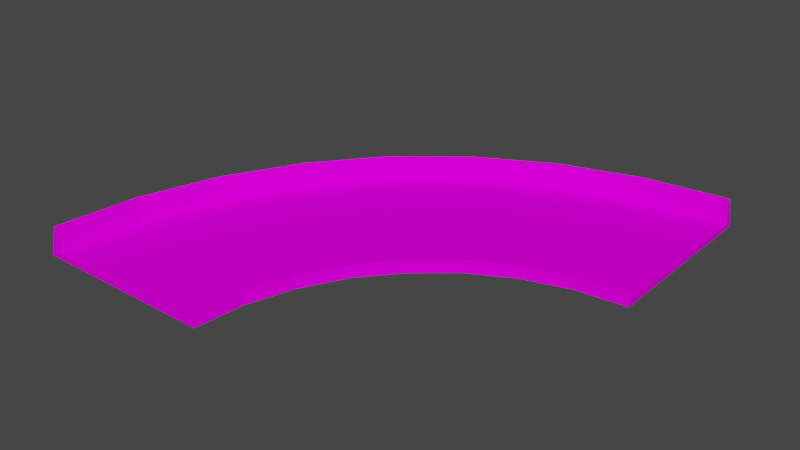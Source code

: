 # Source: turn90Model.blend  (saved by Blender 3.3.6; exported with 4.5.12 LTS)
import bpy
from mathutils import Matrix  # noqa: F401  (used for matrix-valued properties, if any)

bpy.ops.wm.read_factory_settings(use_empty=True)
scene = bpy.context.scene
scene.name = 'Scene'

# ---- collections
col_collection = bpy.data.collections.new('Collection'); scene.collection.children.link(col_collection)

# ---- images (referenced by path relative to the original .blend; pixels are not part of the script)
import os
ASSET_DIR = os.environ.get("B2B_ASSET_DIR", "")  # directory of the original .blend (textures are referenced by path, not embedded)
HERE = os.path.dirname(os.path.abspath(__file__))  # packed textures are extracted next to this script under _unpacked/

def load_image(name, relpath, width, height, colorspace="sRGB"):
    """Load a texture the original file referenced (path relative to the .blend, or extracted next to this script)."""
    p = next((c for c in (os.path.join(HERE, relpath), os.path.join(ASSET_DIR, relpath)) if relpath and os.path.exists(c)), "")
    if p:
        img = bpy.data.images.load(p, check_existing=True)
        img.name = name
    else:  # same state as the original file: an image datablock whose file is absent (Cycles renders it pink)
        img = bpy.data.images.new(name, width, height)
        img.source = "FILE"
        img.filepath = "//" + (relpath or name)
    img.colorspace_settings.name = colorspace
    return img
img_trackset00_trk_64chevback_jpg_001 = load_image('trackset00_trk_64chevback.jpg.001', 'trackset00_trk_64chevback.jpg', 1024, 1024, 'sRGB')
img_trackset00_trk_sidewall_grass_jpg = load_image('trackset00_trk_sidewall_grass.jpg', 'trackset00_trk_sidewall_grass.jpg', 1024, 1024, 'sRGB')
img_trackset00_trk_c1_turn_jpg_001 = load_image('trackset00_trk_c1_turn.jpg.001', 'trackset00_trk_c1_turn.jpg', 1024, 1024, 'sRGB')
img_trackset00_trk_c1_straight_jpg = load_image('trackset00_trk_c1_straight.jpg', 'trackset00_trk_c1_straight.jpg', 1024, 1024, 'sRGB')
img_trackset00_trk_64chevrons_jpg_001 = load_image('trackset00_trk_64chevrons.jpg.001', 'trackset00_trk_64chevrons.jpg', 1024, 1024, 'sRGB')
img_trackset00_trk_startline_jpg_012 = load_image('trackset00_trk_startline.jpg.012', 'trackset00_trk_startline.jpg', 1024, 1024, 'sRGB')

# ---- materials (node trees are filled in below, after node groups)
mat_trackset00_trk_64chevback = bpy.data.materials.new('trackset00_trk_64chevback')
mat_trackset00_trk_64chevback.alpha_threshold = 0.0
mat_trackset00_trk_64chevback.use_transparent_shadow = False
mat_trackset00_trk_64chevback.diffuse_color = (1.0, 1.0, 1.0, 1.0)
mat_trackset00_trk_64chevback.roughness = 0.5
mat_trackset00_trk_sidewall_grass = bpy.data.materials.new('trackset00_trk_sidewall_grass')
mat_trackset00_trk_sidewall_grass.alpha_threshold = 0.0
mat_trackset00_trk_sidewall_grass.use_transparent_shadow = False
mat_trackset00_trk_sidewall_grass.diffuse_color = (1.0, 1.0, 1.0, 1.0)
mat_trackset00_trk_sidewall_grass.roughness = 0.5
mat_trackset00_trk_c1_turn = bpy.data.materials.new('trackset00_trk_c1_turn')
mat_trackset00_trk_c1_turn.alpha_threshold = 0.0
mat_trackset00_trk_c1_turn.use_transparent_shadow = False
mat_trackset00_trk_c1_turn.diffuse_color = (1.0, 1.0, 1.0, 1.0)
mat_trackset00_trk_c1_turn.roughness = 0.5
mat_trackset00_trk_c1_straight = bpy.data.materials.new('trackset00_trk_c1_straight')
mat_trackset00_trk_c1_straight.alpha_threshold = 0.0
mat_trackset00_trk_c1_straight.use_transparent_shadow = False
mat_trackset00_trk_c1_straight.diffuse_color = (1.0, 1.0, 1.0, 1.0)
mat_trackset00_trk_c1_straight.roughness = 0.5
mat_trackset00_trk_64chevrons = bpy.data.materials.new('trackset00_trk_64chevrons')
mat_trackset00_trk_64chevrons.alpha_threshold = 0.0
mat_trackset00_trk_64chevrons.use_transparent_shadow = False
mat_trackset00_trk_64chevrons.diffuse_color = (1.0, 1.0, 1.0, 1.0)
mat_trackset00_trk_64chevrons.roughness = 0.5
mat_trackset00_trk_startline = bpy.data.materials.new('trackset00_trk_startline')
mat_trackset00_trk_startline.alpha_threshold = 0.0
mat_trackset00_trk_startline.use_transparent_shadow = False
mat_trackset00_trk_startline.diffuse_color = (1.0, 1.0, 1.0, 1.0)
mat_trackset00_trk_startline.roughness = 0.5

# ---- material node trees
mat_trackset00_trk_64chevback.use_nodes = True; mat_trackset00_trk_64chevback.node_tree.nodes.clear()
_N = mat_trackset00_trk_64chevback.node_tree.nodes; _L = mat_trackset00_trk_64chevback.node_tree.links
n0 = _N.new('ShaderNodeBsdfDiffuse'); n0.name = 'Diffuse BSDF'; n0.location = (0, 0)
n1 = _N.new('ShaderNodeTexImage'); n1.name = 'Image Texture'; n1.location = (0, 0)
n1.image = img_trackset00_trk_64chevback_jpg_001
n2 = _N.new('ShaderNodeOutputMaterial'); n2.name = 'Material Output'; n2.location = (0, 0)
_L.new(n0.outputs[0], n2.inputs[0])
_L.new(n1.outputs[0], n0.inputs[0])
n2.is_active_output = True
mat_trackset00_trk_sidewall_grass.use_nodes = True; mat_trackset00_trk_sidewall_grass.node_tree.nodes.clear()
_N = mat_trackset00_trk_sidewall_grass.node_tree.nodes; _L = mat_trackset00_trk_sidewall_grass.node_tree.links
n0 = _N.new('ShaderNodeBsdfDiffuse'); n0.name = 'Diffuse BSDF'; n0.location = (0, 0)
n1 = _N.new('ShaderNodeTexImage'); n1.name = 'Image Texture'; n1.location = (0, 0)
n1.image = img_trackset00_trk_sidewall_grass_jpg
n2 = _N.new('ShaderNodeOutputMaterial'); n2.name = 'Material Output'; n2.location = (0, 0)
_L.new(n0.outputs[0], n2.inputs[0])
_L.new(n1.outputs[0], n0.inputs[0])
n2.is_active_output = True
mat_trackset00_trk_c1_turn.use_nodes = True; mat_trackset00_trk_c1_turn.node_tree.nodes.clear()
_N = mat_trackset00_trk_c1_turn.node_tree.nodes; _L = mat_trackset00_trk_c1_turn.node_tree.links
n0 = _N.new('ShaderNodeBsdfDiffuse'); n0.name = 'Diffuse BSDF'; n0.location = (0, 0)
n1 = _N.new('ShaderNodeTexImage'); n1.name = 'Image Texture'; n1.location = (0, 0)
n1.image = img_trackset00_trk_c1_turn_jpg_001
n2 = _N.new('ShaderNodeOutputMaterial'); n2.name = 'Material Output'; n2.location = (0, 0)
_L.new(n0.outputs[0], n2.inputs[0])
_L.new(n1.outputs[0], n0.inputs[0])
n2.is_active_output = True
mat_trackset00_trk_c1_straight.use_nodes = True; mat_trackset00_trk_c1_straight.node_tree.nodes.clear()
_N = mat_trackset00_trk_c1_straight.node_tree.nodes; _L = mat_trackset00_trk_c1_straight.node_tree.links
n0 = _N.new('ShaderNodeBsdfDiffuse'); n0.name = 'Diffuse BSDF'; n0.location = (0, 0)
n1 = _N.new('ShaderNodeTexImage'); n1.name = 'Image Texture'; n1.location = (0, 0)
n1.image = img_trackset00_trk_c1_straight_jpg
n2 = _N.new('ShaderNodeOutputMaterial'); n2.name = 'Material Output'; n2.location = (0, 0)
_L.new(n0.outputs[0], n2.inputs[0])
_L.new(n1.outputs[0], n0.inputs[0])
n2.is_active_output = True
mat_trackset00_trk_64chevrons.use_nodes = True; mat_trackset00_trk_64chevrons.node_tree.nodes.clear()
_N = mat_trackset00_trk_64chevrons.node_tree.nodes; _L = mat_trackset00_trk_64chevrons.node_tree.links
n0 = _N.new('ShaderNodeBsdfDiffuse'); n0.name = 'Diffuse BSDF'; n0.location = (0, 0)
n1 = _N.new('ShaderNodeTexImage'); n1.name = 'Image Texture'; n1.location = (0, 0)
n1.image = img_trackset00_trk_64chevrons_jpg_001
n2 = _N.new('ShaderNodeOutputMaterial'); n2.name = 'Material Output'; n2.location = (0, 0)
_L.new(n0.outputs[0], n2.inputs[0])
_L.new(n1.outputs[0], n0.inputs[0])
n2.is_active_output = True
mat_trackset00_trk_startline.use_nodes = True; mat_trackset00_trk_startline.node_tree.nodes.clear()
_N = mat_trackset00_trk_startline.node_tree.nodes; _L = mat_trackset00_trk_startline.node_tree.links
n0 = _N.new('ShaderNodeBsdfDiffuse'); n0.name = 'Diffuse BSDF'; n0.location = (0, 0)
n1 = _N.new('ShaderNodeTexImage'); n1.name = 'Image Texture'; n1.location = (0, 0)
n1.image = img_trackset00_trk_startline_jpg_012
n2 = _N.new('ShaderNodeOutputMaterial'); n2.name = 'Material Output'; n2.location = (0, 0)
_L.new(n0.outputs[0], n2.inputs[0])
_L.new(n1.outputs[0], n0.inputs[0])
n2.is_active_output = True

# ---- world
world_world = bpy.data.worlds.new('World'); scene.world = world_world
world_world.use_nodes = True; world_world.node_tree.nodes.clear()
_N = world_world.node_tree.nodes; _L = world_world.node_tree.links
n0 = _N.new('ShaderNodeOutputWorld'); n0.name = 'World Output'; n0.location = (300, 300)
n1 = _N.new('ShaderNodeBackground'); n1.name = 'Background'; n1.location = (10, 300)
n1.inputs[0].default_value = (0.05088, 0.05088, 0.05088, 1.0)
_L.new(n1.outputs[0], n0.inputs[0])
n0.is_active_output = True
world_world.color = (0.05088, 0.05088, 0.05088)
world_world.use_sun_shadow = False
world_world.sun_shadow_jitter_overblur = 0.0

# ---- meshes
me_track17_pmd0_mesh_004 = bpy.data.meshes.new('TRACK17.PMD0.mesh.004')
me_track17_pmd0_mesh_004.from_pydata([(-14.19, 14.2, 0.0), (-23.61, 2.549, 0.0), (-22.38, 1.721, 5.5), (-13.13, 13.14, 5.5), (-30.78, -10.65, 0.0), (-29.3, -11.23, 5.5), (-35.1, -39.89, 5.5), (-33.58, -25.34, 5.5), (-35.13, -25.02, 0.0), (25.0, 35.03, 0.0), (25.29, 33.57, 5.5), (39.9, 35.11, 5.5), (10.6, 30.77, 0.0), (11.24, 29.31, 5.5), (-1.766, 22.36, 5.5), (-2.634, 23.68, 0.0), (-36.6, -39.89, 0.0), (9.146, -9.134, 0.0), (15.74, -3.605, 0.0), (15.46, -3.193, 2.0), (8.792, -8.78, 2.0), (23.22, 0.3932, 0.0), (23.03, 0.8522, 2.0), (-0.3816, -23.21, 0.0), (3.648, -15.67, 0.0), (3.235, -15.39, 2.0), (-0.8406, -23.02, 2.0), (31.3, 3.362, 2.0), (31.11, 4.336, 2.0), (22.65, 1.77, 2.0), (-4.305, -31.04, 2.0), (-4.305, -31.04, 1.0), (-5.095, -39.89, 1.0), (-1.759, -22.64, 2.0), (-1.759, -22.64, 1.0), (2.409, -14.84, 2.0), (2.409, -14.84, 1.0), (8.085, -8.073, 2.0), (8.085, -8.073, 1.0), (-3.329, -31.23, 2.0), (-2.842, -31.32, 0.0), (14.91, -2.369, 2.0), (31.4, 2.875, 0.0), (14.91, -2.369, 1.0), (22.65, 1.77, 1.0), (31.11, 4.336, 1.0), (39.9, 35.11, 1.0), (-35.1, -39.89, 1.0), (-33.58, -25.34, 1.0), (-29.3, -11.23, 1.0), (-22.38, 1.721, 1.0), (-13.13, 13.14, 1.0), (-1.766, 22.36, 1.0), (11.24, 29.31, 1.0), (25.29, 33.57, 1.0), (-4.095, -39.89, 2.0), (-3.595, -39.89, 0.0), (-5.095, -39.89, 2.0), (-36.1, -39.89, 2.0), (-35.1, -39.89, 2.0), (39.9, 36.11, 2.0), (39.9, 36.61, 0.0), (39.9, 35.11, 2.0), (39.9, 3.607, 0.0), (39.9, 4.107, 2.0), (39.9, 5.107, 2.0), (39.9, 5.107, 1.0)], [], [(0, 1, 2, 3), (4, 5, 2, 1), (58, 6, 7, 8), (5, 4, 8, 7), (9, 10, 11, 60), (12, 13, 10, 9), (0, 3, 14, 15), (13, 12, 15, 14), (16, 58, 8), (61, 9, 60), (17, 18, 19, 20), (18, 21, 22, 19), (23, 24, 25, 26), (24, 17, 20, 25), (22, 27, 28, 29), (27, 64, 65, 28), (57, 30, 31, 32), (30, 33, 34, 31), (33, 35, 36, 34), (35, 37, 38, 36), (55, 39, 30, 57), (39, 26, 33, 30), (26, 25, 35, 33), (25, 20, 37, 35), (56, 40, 39, 55), (40, 23, 26, 39), (20, 19, 41, 37), (19, 22, 29, 41), (21, 42, 27, 22), (42, 63, 64, 27), (37, 41, 43, 38), (41, 29, 44, 43), (29, 28, 45, 44), (28, 65, 66, 45), (32, 31, 48, 47), (31, 34, 49, 48), (34, 36, 50, 49), (36, 38, 51, 50), (38, 43, 52, 51), (43, 44, 53, 52), (44, 45, 54, 53), (45, 66, 46, 54), (17, 0, 15, 18), (1, 0, 17, 24), (23, 4, 1, 24), (56, 16, 8, 40), (8, 4, 23, 40), (9, 61, 63, 42), (21, 12, 9, 42), (15, 12, 21, 18), (7, 6, 59, 48), (2, 5, 49, 50), (5, 7, 48, 49), (59, 47, 48), (3, 2, 50, 51), (14, 3, 51, 52), (54, 46, 62), (10, 13, 53, 54), (13, 14, 52, 53), (11, 10, 54, 62), (62, 60, 11), (6, 58, 59), (47, 59, 58, 16), (56, 55, 57, 32), (56, 32, 47, 16), (66, 65, 64, 63), (61, 60, 62, 46), (61, 46, 66, 63)])
me_track17_pmd0_mesh_004.polygons.foreach_set('material_index', [0, 0, 0, 0, 0, 0, 0, 0, 0, 0, 1, 1, 1, 1, 1, 1, 1, 1, 1, 1, 1, 1, 1, 1, 1, 1, 1, 1, 1, 1, 1, 1, 1, 1, 2, 2, 2, 2, 2, 2, 2, 2, 3, 3, 3, 3, 3, 3, 3, 3, 4, 4, 4, 4, 4, 4, 4, 4, 4, 4, 4, 4, 5, 5, 5, 5, 5, 5])
_uv = me_track17_pmd0_mesh_004.uv_layers.new(name='UVMap')
_uv.uv.foreach_set('vector', [0.0, 1.0, 0.0, 0.0, 0.9838, 0.0, 0.9838, 1.0, 0.0, 0.0, 0.9838, 0.0, 0.9838, 1.0, 0.0, 1.0, 0.3458, 0.0, 0.9838, 0.0, 0.9838, 1.0, 0.0, 1.0, 0.9838, 1.0, 0.0, 1.0, 0.0, 0.0, 0.9838, 0.0, 0.0, 0.0, 0.9838, 0.0, 0.9838, 1.0, 0.3392, 0.9953, 0.0, 0.0, 0.9838, 0.0, 0.9838, 1.0, 0.0, 1.0, 0.0, 0.0, 0.9838, 0.0, 0.9838, 1.0, 0.0, 1.0, 0.9838, 1.0, 0.0, 1.0, 0.0, 0.0, 0.9838, 0.0, 0.0, 0.0, 0.3458, 0.0, 0.0, 1.0, 0.0, 1.0, 0.0, 0.0, 0.3392, 0.9953, 0.75, 0.0, 0.75, 0.5, 0.5, 0.5, 0.5, 0.0, 0.75, 0.5, 0.75, 1.0, 0.5, 1.0, 0.5, 0.5, 0.75, 0.0, 0.75, 0.5, 0.5, 0.5, 0.5, 0.0, 0.75, 0.5, 0.75, 1.0, 0.5, 1.0, 0.5, 0.5, 0.25, 0.0, 0.25, 0.5, 0.5, 0.5, 0.5, 0.0, 0.25, 0.5, 0.25, 1.0, 0.5, 1.0, 0.5, 0.5, 0.25, 0.0, 0.25, 0.5, 0.0, 0.5, 0.0, 0.0, 0.25, 0.5, 0.25, 1.0, 0.0, 1.0, 0.0, 0.5, 0.25, 0.0, 0.25, 0.5, 0.0, 0.5, 0.0, 0.0, 0.25, 0.5, 0.25, 1.0, 0.0, 1.0, 0.0, 0.5, 0.25, 0.0, 0.25, 0.5, 0.5, 0.5, 0.5, 0.0, 0.25, 0.5, 0.25, 1.0, 0.5, 1.0, 0.5, 0.5, 0.25, 0.0, 0.25, 0.5, 0.5, 0.5, 0.5, 0.0, 0.25, 0.5, 0.25, 1.0, 0.5, 1.0, 0.5, 0.5, 0.75, 0.0, 0.75, 0.5, 0.5, 0.5, 0.5, 0.0, 0.75, 0.5, 0.75, 1.0, 0.5, 1.0, 0.5, 0.5, 0.25, 0.0, 0.25, 0.5, 0.5, 0.5, 0.5, 0.0, 0.25, 0.5, 0.25, 1.0, 0.5, 1.0, 0.5, 0.5, 0.75, 0.0, 0.75, 0.5, 0.5, 0.5, 0.5, 0.0, 0.75, 0.5, 0.75, 1.0, 0.5, 1.0, 0.5, 0.5, 0.25, 0.0, 0.25, 0.5, 0.0, 0.5, 0.0, 0.0, 0.25, 0.5, 0.25, 1.0, 0.0, 1.0, 0.0, 0.5, 0.25, 0.0, 0.25, 0.5, 0.0, 0.5, 0.0, 0.0, 0.25, 0.5, 0.25, 1.0, 0.0, 1.0, 0.0, 0.5, 1.0, 0.1014, 1.001, 0.3991, 0.002085, 0.5011, 0.00119, 0.000447, 1.0, 0.6004, 1.001, 0.8982, 0.002085, 1.0, 0.00119, 0.4995, 1.0, 0.1014, 1.001, 0.3991, 0.002085, 0.5011, 0.00119, 0.000447, 1.0, 0.6004, 1.001, 0.8982, 0.002085, 1.0, 0.00119, 0.4995, 1.0, 0.1014, 1.001, 0.3991, 0.002085, 0.5011, 0.00119, 0.000447, 1.0, 0.6004, 1.001, 0.8982, 0.002085, 1.0, 0.00119, 0.4995, 1.0, 0.1014, 1.001, 0.3991, 0.002085, 0.5011, 0.00119, 0.000447, 1.0, 0.6004, 1.001, 0.8982, 0.002085, 1.0, 0.00119, 0.4995, 0.7374, -0.01782, 0.2671, -0.01782, 0.2671, 0.004225, 0.7374, 0.004225, 0.7374, 0.004225, 0.7374, -0.01782, 0.2671, -0.01782, 0.2671, 0.004225, 0.7374, -0.01782, 0.2671, -0.01782, 0.2671, 0.004225, 0.7374, 0.004225, 0.7374, -0.01782, 0.2671, -0.01782, 0.2671, 0.004225, 0.7374, 0.004225, 0.7374, 0.004225, 0.7374, -0.01782, 0.2671, -0.01782, 0.2671, 0.004225, 0.7374, 0.004225, 0.7374, -0.01782, 0.2671, -0.01782, 0.2671, 0.004225, 0.7374, -0.01782, 0.2671, -0.01782, 0.2671, 0.004225, 0.7374, 0.004225, 0.7374, 0.004225, 0.7374, -0.01782, 0.2671, -0.01782, 0.2671, 0.004225, 0.9838, 1.0, 0.9838, 0.0, 0.1998, 0.0, 0.0, 1.0, 0.9838, 1.0, 0.9838, 0.0, 0.0, 0.0, 0.0, 1.0, 0.9838, 1.0, 0.9838, 0.0, 0.0, 0.0, 0.0, 1.0, 0.1955, 0.000224, 0.0, 0.000224, 0.0, 1.0, 0.9838, 1.0, 0.9838, 0.0, 0.0, 0.0, 0.0, 1.0, 0.9838, 1.0, 0.9838, 0.0, 0.0, 0.0, 0.0, 1.0, 0.0, 0.000224, 0.0, 1.0, 0.1955, 1.0, 0.9838, 1.0, 0.9838, 0.0, 0.0, 0.0, 0.0, 1.0, 0.9838, 1.0, 0.9838, 0.0, 0.0, 0.0, 0.0, 1.0, 0.9838, 1.0, 0.9838, 0.0, 0.0, 0.0, 0.189, 1.0, 0.1887, 0.9986, 0.1881, 0.9901, 0.9841, 0.9999, 0.9836, 1.002, 0.2082, 1.015, 0.2041, 1.009, 0.4516, 0.3227, 0.4602, 0.3726, 0.4858, 0.3731, 0.4943, 0.2704, 0.4943, 0.2704, 0.4858, 0.3731, 0.4602, 0.3726, 0.4516, 0.3227, 0.4697, 0.2715, 0.4507, 0.3349, 0.04274, 0.3351, 0.02285, 0.2716, 0.4516, 0.3227, 0.4602, 0.3726, 0.4858, 0.3731, 0.4943, 0.2704, 0.4943, 0.2704, 0.4858, 0.3731, 0.4602, 0.3726, 0.4516, 0.3227, 0.4697, 0.2715, 0.4507, 0.3349, 0.04274, 0.3351, 0.02285, 0.2716])
me_track17_pmd0_mesh_004.materials.append(mat_trackset00_trk_64chevback)
me_track17_pmd0_mesh_004.materials.append(mat_trackset00_trk_sidewall_grass)
me_track17_pmd0_mesh_004.materials.append(mat_trackset00_trk_c1_turn)
me_track17_pmd0_mesh_004.materials.append(mat_trackset00_trk_c1_straight)
me_track17_pmd0_mesh_004.materials.append(mat_trackset00_trk_64chevrons)
me_track17_pmd0_mesh_004.materials.append(mat_trackset00_trk_startline)
me_track17_pmd0_mesh_004.use_remesh_preserve_volume = False
me_track17_pmd0_mesh_004.use_remesh_preserve_attributes = False
me_track17_pmd0_mesh_004.use_mirror_vertex_groups = False
me_track17_pmd0_mesh_004.update()

# ---- objects
ob_main = bpy.data.objects.new('main', me_track17_pmd0_mesh_004)
ob_z2 = bpy.data.objects.new('z2', None)
ob_z = bpy.data.objects.new('z', None)
ob_empty = bpy.data.objects.new('Empty', None)
ob_empty_001 = bpy.data.objects.new('Empty.001', None)
ob_empty_002 = bpy.data.objects.new('Empty.002', None)
ob_empty_003 = bpy.data.objects.new('Empty.003', None)
ob_empty_004 = bpy.data.objects.new('Empty.004', None)
ob_empty_005 = bpy.data.objects.new('Empty.005', None)
ob_empty_006 = bpy.data.objects.new('Empty.006', None)
ob_empty_007 = bpy.data.objects.new('Empty.007', None)
ob_empty_008 = bpy.data.objects.new('Empty.008', None)
ob_empty_009 = bpy.data.objects.new('Empty.009', None)
ob_empty_010 = bpy.data.objects.new('Empty.010', None)
ob_empty_011 = bpy.data.objects.new('Empty.011', None)
ob_empty_012 = bpy.data.objects.new('Empty.012', None)
ob_empty_013 = bpy.data.objects.new('Empty.013', None)
ob_empty_014 = bpy.data.objects.new('Empty.014', None)
ob_empty_015 = bpy.data.objects.new('Empty.015', None)
ob_empty_016 = bpy.data.objects.new('Empty.016', None)
ob_empty_017 = bpy.data.objects.new('Empty.017', None)
ob_empty_018 = bpy.data.objects.new('Empty.018', None)
ob_empty_019 = bpy.data.objects.new('Empty.019', None)

# ---- transforms, parenting, visibility, modifiers, constraints
ob_main.location = (2.051e-07, 0.0, 0.0)
ob_main.lineart.crease_threshold = 0.0
ob_z2.location = (39.9, 20.11, 0.0)
ob_z.location = (-20.1, -39.89, 0.0)
ob_empty.parent = ob_empty_018
ob_empty.location = (-34.96, -39.58, 1.0)
ob_empty_001.parent = ob_empty_018
ob_empty_001.location = (-33.49, -25.45, 1.0)
ob_empty_002.parent = ob_empty_018
ob_empty_002.location = (-29.26, -11.33, 1.0)
ob_empty_003.parent = ob_empty_018
ob_empty_003.location = (-22.38, 1.645, 1.0)
ob_empty_004.parent = ob_empty_018
ob_empty_004.location = (-13.17, 13.09, 1.0)
ob_empty_005.parent = ob_empty_018
ob_empty_005.location = (-1.842, 22.35, 1.0)
ob_empty_006.parent = ob_empty_018
ob_empty_006.location = (11.14, 29.35, 1.0)
ob_empty_007.parent = ob_empty_018
ob_empty_007.location = (25.18, 33.66, 1.0)
ob_empty_008.parent = ob_empty_018
ob_empty_008.location = (39.45, 35.67, 1.0)
ob_empty_009.parent = ob_empty_019
ob_empty_009.location = (-4.96, -39.39, 1.0)
ob_empty_010.parent = ob_empty_019
ob_empty_010.location = (-4.199, -31.05, 1.0)
ob_empty_011.parent = ob_empty_019
ob_empty_011.location = (-1.681, -22.64, 1.0)
ob_empty_012.parent = ob_empty_019
ob_empty_012.location = (2.46, -14.83, 1.0)
ob_empty_013.parent = ob_empty_019
ob_empty_013.location = (8.113, -8.046, 1.0)
ob_empty_014.parent = ob_empty_019
ob_empty_014.location = (14.91, -2.318, 1.0)
ob_empty_015.parent = ob_empty_019
ob_empty_015.location = (22.64, 1.848, 1.0)
ob_empty_016.parent = ob_empty_019
ob_empty_016.location = (31.09, 4.443, 1.0)
ob_empty_017.parent = ob_empty_019
ob_empty_017.location = (39.42, 5.242, 1.0)
ob_empty_018.parent = ob_z
ob_empty_018.matrix_parent_inverse = Matrix(((1.0, -0.0, 0.0, 20.1), (-0.0, 1.0, -0.0, 39.89), (-0.0, 0.0, 1.0, -0.0), (-0.0, 0.0, -0.0, 1.0)))
ob_empty_018.location = (2.058e-07, -2.051e-07, 0.0)
ob_empty_019.parent = ob_z
ob_empty_019.matrix_parent_inverse = Matrix(((1.0, -0.0, 0.0, 20.1), (-0.0, 1.0, -0.0, 39.89), (-0.0, 0.0, 1.0, -0.0), (-0.0, 0.0, -0.0, 1.0)))
ob_empty_019.location = (2.058e-07, -2.051e-07, 0.0)

# ---- collection membership
col_collection.objects.link(ob_main)
col_collection.objects.link(ob_z2)
col_collection.objects.link(ob_z)
col_collection.objects.link(ob_empty)
col_collection.objects.link(ob_empty_001)
col_collection.objects.link(ob_empty_002)
col_collection.objects.link(ob_empty_003)
col_collection.objects.link(ob_empty_004)
col_collection.objects.link(ob_empty_005)
col_collection.objects.link(ob_empty_006)
col_collection.objects.link(ob_empty_007)
col_collection.objects.link(ob_empty_008)
col_collection.objects.link(ob_empty_009)
col_collection.objects.link(ob_empty_010)
col_collection.objects.link(ob_empty_011)
col_collection.objects.link(ob_empty_012)
col_collection.objects.link(ob_empty_013)
col_collection.objects.link(ob_empty_014)
col_collection.objects.link(ob_empty_015)
col_collection.objects.link(ob_empty_016)
col_collection.objects.link(ob_empty_017)
col_collection.objects.link(ob_empty_018)
col_collection.objects.link(ob_empty_019)

# ---- scene / render settings (as saved in the file)
scene.frame_start = 1; scene.frame_end = 250; scene.frame_set(1)
scene.render.engine = 'BLENDER_EEVEE_NEXT'
scene.cycles.sampling_pattern = 'TABULATED_SOBOL'
scene.cycles.use_light_tree = False
scene.view_settings.view_transform = 'Filmic'
bpy.context.view_layer.update()

# ---- added for rendering (the .blend has no active camera and no usable light): camera, sun
cam_auto = bpy.data.cameras.new('AutoCamera')
cam_auto.lens = 50.0
cam_auto.sensor_width = 36.0
cam_auto.clip_end = 1758.97
ob_auto_camera = bpy.data.objects.new('AutoCamera', cam_auto)
scene.collection.objects.link(ob_auto_camera)
ob_auto_camera.location = (101.882, -121.915, 82.9314)
ob_auto_camera.rotation_euler = (1.09748, -7.21219e-08, 0.694738)
scene.camera = ob_auto_camera
light_auto_sun = bpy.data.lights.new('AutoSun', 'SUN')
light_auto_sun.energy = 3.0
light_auto_sun.angle = 0.0523599
ob_auto_sun = bpy.data.objects.new('AutoSun', light_auto_sun)
scene.collection.objects.link(ob_auto_sun)
ob_auto_sun.rotation_euler = (0.872665, 0.174533, 0.523599)
bpy.context.view_layer.update()
